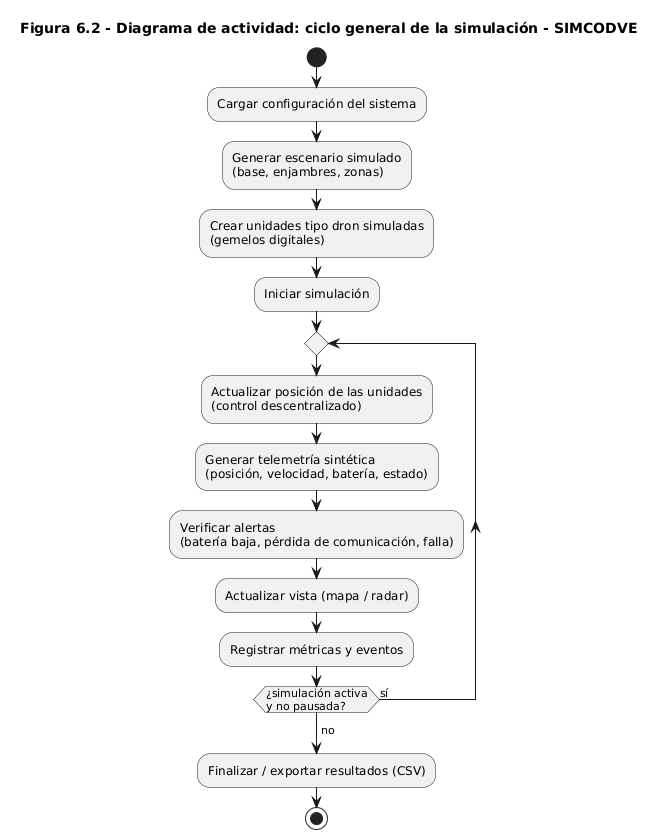

The diagram above was rendered by PlantUML. Its source (embedded in the PNG):
@startuml actividad_ciclo
title Figura 6.2 - Diagrama de actividad: ciclo general de la simulación - SIMCODVE
skinparam shadowing false
skinparam defaultFontName Arial

start
:Cargar configuración del sistema;
:Generar escenario simulado\n(base, enjambres, zonas);
:Crear unidades tipo dron simuladas\n(gemelos digitales);
:Iniciar simulación;
repeat
  :Actualizar posición de las unidades\n(control descentralizado);
  :Generar telemetría sintética\n(posición, velocidad, batería, estado);
  :Verificar alertas\n(batería baja, pérdida de comunicación, falla);
  :Actualizar vista (mapa / radar);
  :Registrar métricas y eventos;
repeat while (¿simulación activa\ny no pausada?) is (sí)
->no;
:Finalizar / exportar resultados (CSV);
stop
@enduml